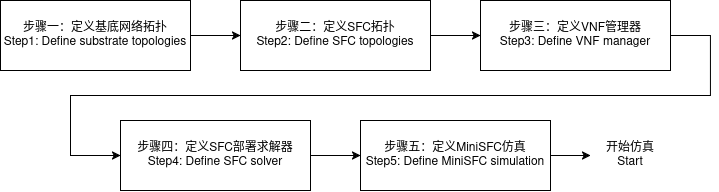

The diagram above was exported from draw.io. Its source (the exported page's mxGraphModel, read from the mxfile embedded in the PNG):
<mxGraphModel dx="989" dy="543" grid="1" gridSize="10" guides="1" tooltips="1" connect="1" arrows="1" fold="1" page="1" pageScale="1" pageWidth="827" pageHeight="1169" math="0" shadow="0">
  <root>
    <mxCell id="0" />
    <mxCell id="1" parent="0" />
    <mxCell id="epkZkVe8JOA03UbDLvI3-1" value="&lt;div&gt;步骤一：定义基底网络拓扑&lt;/div&gt;&lt;div&gt;Step1: Define substrate topologies&lt;/div&gt;" style="rounded=0;whiteSpace=wrap;html=1;" vertex="1" parent="1">
      <mxGeometry x="40" y="270" width="190" height="70" as="geometry" />
    </mxCell>
    <mxCell id="epkZkVe8JOA03UbDLvI3-2" value="&lt;div&gt;步骤二：定义SFC拓扑&lt;/div&gt;&lt;div&gt;Step2: Define SFC topologies&lt;/div&gt;" style="rounded=0;whiteSpace=wrap;html=1;" vertex="1" parent="1">
      <mxGeometry x="280" y="270" width="190" height="70" as="geometry" />
    </mxCell>
    <mxCell id="epkZkVe8JOA03UbDLvI3-3" value="&lt;div&gt;步骤三：定义VNF管理器&lt;/div&gt;&lt;div&gt;Step3: Define VNF manager&lt;/div&gt;" style="rounded=0;whiteSpace=wrap;html=1;" vertex="1" parent="1">
      <mxGeometry x="520" y="270" width="190" height="70" as="geometry" />
    </mxCell>
    <mxCell id="epkZkVe8JOA03UbDLvI3-4" value="&lt;div&gt;步骤四：定义SFC部署求解器&lt;/div&gt;&lt;div&gt;Step4: Define SFC solver&lt;/div&gt;" style="rounded=0;whiteSpace=wrap;html=1;" vertex="1" parent="1">
      <mxGeometry x="160" y="390" width="190" height="70" as="geometry" />
    </mxCell>
    <mxCell id="epkZkVe8JOA03UbDLvI3-5" value="&lt;div&gt;步骤五：定义MiniSFC仿真&lt;/div&gt;&lt;div&gt;Step5: Define MiniSFC simulation&lt;/div&gt;" style="rounded=0;whiteSpace=wrap;html=1;" vertex="1" parent="1">
      <mxGeometry x="400" y="390" width="190" height="70" as="geometry" />
    </mxCell>
    <mxCell id="epkZkVe8JOA03UbDLvI3-7" value="" style="endArrow=classic;html=1;rounded=0;exitX=1;exitY=0.5;exitDx=0;exitDy=0;entryX=0;entryY=0.5;entryDx=0;entryDy=0;" edge="1" parent="1" source="epkZkVe8JOA03UbDLvI3-1" target="epkZkVe8JOA03UbDLvI3-2">
      <mxGeometry width="50" height="50" relative="1" as="geometry">
        <mxPoint x="390" y="410" as="sourcePoint" />
        <mxPoint x="440" y="360" as="targetPoint" />
      </mxGeometry>
    </mxCell>
    <mxCell id="epkZkVe8JOA03UbDLvI3-8" value="" style="endArrow=classic;html=1;rounded=0;exitX=1;exitY=0.5;exitDx=0;exitDy=0;entryX=0;entryY=0.5;entryDx=0;entryDy=0;" edge="1" parent="1" source="epkZkVe8JOA03UbDLvI3-2" target="epkZkVe8JOA03UbDLvI3-3">
      <mxGeometry width="50" height="50" relative="1" as="geometry">
        <mxPoint x="490" y="360" as="sourcePoint" />
        <mxPoint x="540" y="360" as="targetPoint" />
      </mxGeometry>
    </mxCell>
    <mxCell id="epkZkVe8JOA03UbDLvI3-9" value="" style="endArrow=classic;html=1;rounded=0;exitX=1;exitY=0.5;exitDx=0;exitDy=0;entryX=0;entryY=0.5;entryDx=0;entryDy=0;edgeStyle=orthogonalEdgeStyle;" edge="1" parent="1" source="epkZkVe8JOA03UbDLvI3-3" target="epkZkVe8JOA03UbDLvI3-4">
      <mxGeometry width="50" height="50" relative="1" as="geometry">
        <mxPoint x="250" y="325" as="sourcePoint" />
        <mxPoint x="300" y="325" as="targetPoint" />
        <Array as="points">
          <mxPoint x="750" y="305" />
          <mxPoint x="750" y="365" />
          <mxPoint x="110" y="365" />
          <mxPoint x="110" y="425" />
        </Array>
      </mxGeometry>
    </mxCell>
    <mxCell id="epkZkVe8JOA03UbDLvI3-10" value="" style="endArrow=classic;html=1;rounded=0;exitX=1;exitY=0.5;exitDx=0;exitDy=0;entryX=0;entryY=0.5;entryDx=0;entryDy=0;" edge="1" parent="1" source="epkZkVe8JOA03UbDLvI3-4" target="epkZkVe8JOA03UbDLvI3-5">
      <mxGeometry width="50" height="50" relative="1" as="geometry">
        <mxPoint x="370" y="510" as="sourcePoint" />
        <mxPoint x="420" y="510" as="targetPoint" />
      </mxGeometry>
    </mxCell>
    <mxCell id="epkZkVe8JOA03UbDLvI3-11" value="" style="endArrow=classic;html=1;rounded=0;exitX=1;exitY=0.5;exitDx=0;exitDy=0;" edge="1" parent="1" source="epkZkVe8JOA03UbDLvI3-5">
      <mxGeometry width="50" height="50" relative="1" as="geometry">
        <mxPoint x="610" y="424.71" as="sourcePoint" />
        <mxPoint x="630" y="425" as="targetPoint" />
      </mxGeometry>
    </mxCell>
    <mxCell id="epkZkVe8JOA03UbDLvI3-12" value="&lt;div&gt;开始仿真&lt;/div&gt;&lt;div&gt;Start&lt;/div&gt;" style="text;html=1;align=center;verticalAlign=middle;whiteSpace=wrap;rounded=0;" vertex="1" parent="1">
      <mxGeometry x="640" y="410" width="60" height="30" as="geometry" />
    </mxCell>
  </root>
</mxGraphModel>